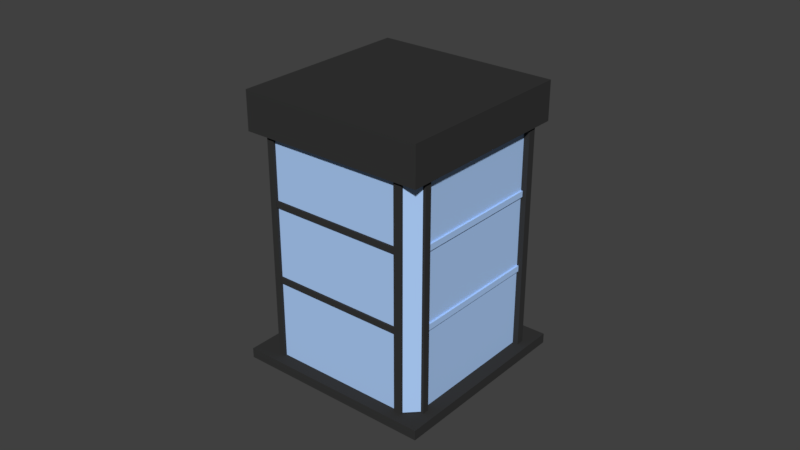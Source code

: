 # Source: elevator.blend  (saved by Blender 2.79.0; exported with 4.5.12 LTS)
import bpy
from mathutils import Matrix  # noqa: F401  (used for matrix-valued properties, if any)

bpy.ops.wm.read_factory_settings(use_empty=True)
scene = bpy.context.scene
scene.name = 'Scene'

# ---- collections
col_collection_1 = bpy.data.collections.new('Collection 1'); scene.collection.children.link(col_collection_1)

# ---- materials (node trees are filled in below, after node groups)
mat_material_053 = bpy.data.materials.new('Material.053')
mat_material_053.alpha_threshold = 0.0
mat_material_053.use_transparent_shadow = False
mat_material_053.diffuse_color = (0.4381, 0.6455, 1.0, 1.0)
mat_material_053.roughness = 0.5
mat_material_022 = bpy.data.materials.new('Material.022')
mat_material_022.alpha_threshold = 0.0
mat_material_022.use_transparent_shadow = False
mat_material_022.diffuse_color = (0.03741, 0.03741, 0.03741, 1.0)
mat_material_022.roughness = 0.5
mat_material_021 = bpy.data.materials.new('Material.021')
mat_material_021.alpha_threshold = 0.0
mat_material_021.use_transparent_shadow = False
mat_material_021.diffuse_color = (0.03741, 0.03741, 0.03741, 1.0)
mat_material_021.roughness = 0.5
mat_material_024 = bpy.data.materials.new('Material.024')
mat_material_024.alpha_threshold = 0.0
mat_material_024.use_transparent_shadow = False
mat_material_024.diffuse_color = (0.03741, 0.03741, 0.03741, 1.0)
mat_material_024.roughness = 0.5
mat_material_023 = bpy.data.materials.new('Material.023')
mat_material_023.alpha_threshold = 0.0
mat_material_023.use_transparent_shadow = False
mat_material_023.diffuse_color = (0.03741, 0.03741, 0.03741, 1.0)
mat_material_023.roughness = 0.5
mat_material_026 = bpy.data.materials.new('Material.026')
mat_material_026.alpha_threshold = 0.0
mat_material_026.use_transparent_shadow = False
mat_material_026.diffuse_color = (0.03741, 0.03741, 0.03741, 1.0)
mat_material_026.roughness = 0.5
mat_material_025 = bpy.data.materials.new('Material.025')
mat_material_025.alpha_threshold = 0.0
mat_material_025.use_transparent_shadow = False
mat_material_025.diffuse_color = (0.03741, 0.03741, 0.03741, 1.0)
mat_material_025.roughness = 0.5
mat_material_028 = bpy.data.materials.new('Material.028')
mat_material_028.alpha_threshold = 0.0
mat_material_028.use_transparent_shadow = False
mat_material_028.diffuse_color = (0.03741, 0.03741, 0.03741, 1.0)
mat_material_028.roughness = 0.5
mat_material_027 = bpy.data.materials.new('Material.027')
mat_material_027.alpha_threshold = 0.0
mat_material_027.use_transparent_shadow = False
mat_material_027.diffuse_color = (0.03741, 0.03741, 0.03741, 1.0)
mat_material_027.roughness = 0.5
mat_material_031 = bpy.data.materials.new('Material.031')
mat_material_031.alpha_threshold = 0.0
mat_material_031.use_transparent_shadow = False
mat_material_031.diffuse_color = (0.03741, 0.03741, 0.03741, 1.0)
mat_material_031.roughness = 0.5
mat_material_029 = bpy.data.materials.new('Material.029')
mat_material_029.alpha_threshold = 0.0
mat_material_029.use_transparent_shadow = False
mat_material_029.diffuse_color = (0.03741, 0.03741, 0.03741, 1.0)
mat_material_029.roughness = 0.5
mat_material_036 = bpy.data.materials.new('Material.036')
mat_material_036.alpha_threshold = 0.0
mat_material_036.use_transparent_shadow = False
mat_material_036.diffuse_color = (0.4381, 0.6455, 1.0, 1.0)
mat_material_036.roughness = 0.5
mat_material_035 = bpy.data.materials.new('Material.035')
mat_material_035.alpha_threshold = 0.0
mat_material_035.use_transparent_shadow = False
mat_material_035.diffuse_color = (0.4381, 0.6455, 1.0, 1.0)
mat_material_035.roughness = 0.5
mat_material_034 = bpy.data.materials.new('Material.034')
mat_material_034.alpha_threshold = 0.0
mat_material_034.use_transparent_shadow = False
mat_material_034.diffuse_color = (0.4381, 0.6455, 1.0, 1.0)
mat_material_034.roughness = 0.5
mat_material_042 = bpy.data.materials.new('Material.042')
mat_material_042.alpha_threshold = 0.0
mat_material_042.use_transparent_shadow = False
mat_material_042.diffuse_color = (0.4381, 0.6455, 1.0, 1.0)
mat_material_042.roughness = 0.5
mat_material_041 = bpy.data.materials.new('Material.041')
mat_material_041.alpha_threshold = 0.0
mat_material_041.use_transparent_shadow = False
mat_material_041.diffuse_color = (0.4381, 0.6455, 1.0, 1.0)
mat_material_041.roughness = 0.5
mat_material_040 = bpy.data.materials.new('Material.040')
mat_material_040.alpha_threshold = 0.0
mat_material_040.use_transparent_shadow = False
mat_material_040.diffuse_color = (0.4381, 0.6455, 1.0, 1.0)
mat_material_040.roughness = 0.5
mat_material_049 = bpy.data.materials.new('Material.049')
mat_material_049.alpha_threshold = 0.0
mat_material_049.use_transparent_shadow = False
mat_material_049.diffuse_color = (0.4381, 0.6455, 1.0, 1.0)
mat_material_049.roughness = 0.5
mat_material_048 = bpy.data.materials.new('Material.048')
mat_material_048.alpha_threshold = 0.0
mat_material_048.use_transparent_shadow = False
mat_material_048.diffuse_color = (0.4381, 0.6455, 1.0, 1.0)
mat_material_048.roughness = 0.5
mat_material_047 = bpy.data.materials.new('Material.047')
mat_material_047.alpha_threshold = 0.0
mat_material_047.use_transparent_shadow = False
mat_material_047.diffuse_color = (0.4381, 0.6455, 1.0, 1.0)
mat_material_047.roughness = 0.5
mat_material_052 = bpy.data.materials.new('Material.052')
mat_material_052.alpha_threshold = 0.0
mat_material_052.use_transparent_shadow = False
mat_material_052.diffuse_color = (0.4381, 0.6455, 1.0, 1.0)
mat_material_052.roughness = 0.5
mat_material_051 = bpy.data.materials.new('Material.051')
mat_material_051.alpha_threshold = 0.0
mat_material_051.use_transparent_shadow = False
mat_material_051.diffuse_color = (0.4381, 0.6455, 1.0, 1.0)
mat_material_051.roughness = 0.5
mat_material_050 = bpy.data.materials.new('Material.050')
mat_material_050.alpha_threshold = 0.0
mat_material_050.use_transparent_shadow = False
mat_material_050.diffuse_color = (0.4381, 0.6455, 1.0, 1.0)
mat_material_050.roughness = 0.5
mat_material_054 = bpy.data.materials.new('Material.054')
mat_material_054.alpha_threshold = 0.0
mat_material_054.use_transparent_shadow = False
mat_material_054.diffuse_color = (0.4381, 0.6455, 1.0, 1.0)
mat_material_054.roughness = 0.5
mat_material_056 = bpy.data.materials.new('Material.056')
mat_material_056.alpha_threshold = 0.0
mat_material_056.use_transparent_shadow = False
mat_material_056.diffuse_color = (0.4381, 0.6455, 1.0, 1.0)
mat_material_056.roughness = 0.5
mat_material_057 = bpy.data.materials.new('Material.057')
mat_material_057.alpha_threshold = 0.0
mat_material_057.use_transparent_shadow = False
mat_material_057.diffuse_color = (0.4381, 0.6455, 1.0, 1.0)
mat_material_057.roughness = 0.5

# ---- material node trees

# ---- world
world_world = bpy.data.worlds.new('World'); scene.world = world_world
world_world.color = (0.05088, 0.05088, 0.05088)
world_world.use_sun_shadow = False
world_world.sun_shadow_jitter_overblur = 0.0
world_world.cycles.sampling_method = 'MANUAL'

# ---- meshes
me_cube_061 = bpy.data.meshes.new('Cube.061')
me_cube_061.from_pydata([(-1.0, -1.0, -1.0), (-1.0, -1.0, 1.0), (-1.0, 1.0, -1.0), (-1.0, 1.0, 1.0), (1.0, -1.0, -1.0), (1.0, -1.0, 1.0), (1.0, 1.0, -1.0), (1.0, 1.0, 1.0), (15.1, 146.0, -1.097), (15.1, 146.0, -1.009), (0.1026, 325.4, -1.097), (0.1026, 325.4, -1.009), (0.1026, -33.39, -1.097), (0.1026, -33.39, -1.009), (-14.89, 146.0, -1.097), (-14.89, 146.0, -1.009), (14.1, 146.0, 0.9596), (14.1, 146.0, 1.299), (0.1026, 313.5, 0.9596), (0.1026, 313.5, 1.299), (0.1026, -21.48, 0.9596), (0.1026, -21.48, 1.299), (-13.9, 146.0, 0.9596), (-13.9, 146.0, 1.299), (11.74, 164.1, -1.022), (11.74, 164.1, 1.291), (11.23, 158.0, -1.022), (11.23, 158.0, 1.291), (12.35, 156.9, -1.022), (12.35, 156.9, 1.291), (11.84, 150.8, -1.022), (11.84, 150.8, 1.291), (11.79, 139.3, -1.022), (11.79, 139.3, 1.291), (11.28, 133.2, -1.022), (11.28, 133.2, 1.291), (12.39, 132.1, -1.022), (12.39, 132.1, 1.291), (11.88, 126.0, -1.022), (11.88, 126.0, 1.291), (-11.94, 163.3, -1.022), (-11.94, 163.3, 1.291), (-12.45, 157.2, -1.022), (-12.45, 157.2, 1.291), (-11.34, 156.1, -1.022), (-11.34, 156.1, 1.291), (-11.85, 150.0, -1.022), (-11.85, 150.0, 1.291), (-11.9, 138.5, -1.022), (-11.9, 138.5, 1.291), (-12.41, 132.3, -1.022), (-12.41, 132.3, 1.291), (-11.3, 131.3, -1.022), (-11.3, 131.3, 1.291), (-11.81, 125.2, -1.022), (-11.81, 125.2, 1.291), (1.747, 4.2, -1.022), (1.747, 4.2, 1.291), (1.237, 10.3, -1.022), (1.237, 10.3, 1.291), (1.146, -2.997, -1.022), (1.146, -2.997, 1.291), (0.6354, 3.104, -1.022), (0.6354, 3.104, 1.291), (-0.3284, 3.705, -1.022), (-0.3284, 3.705, 1.291), (-0.8384, 9.806, -1.022), (-0.8384, 9.806, 1.291), (-0.93, -3.492, -1.022), (-0.93, -3.492, 1.291), (-1.44, 2.609, -1.022), (-1.44, 2.609, 1.291), (1.516, 286.0, -1.022), (1.516, 286.0, 1.291), (1.006, 292.1, -1.022), (1.006, 292.1, 1.291), (0.9144, 278.8, -1.022), (0.9144, 278.8, 1.291), (0.4043, 284.9, -1.022), (0.4043, 284.9, 1.291), (-0.5595, 285.5, -1.022), (-0.5595, 285.5, 1.291), (-1.07, 291.6, -1.022), (-1.07, 291.6, 1.291), (-1.161, 278.3, -1.022), (-1.161, 278.3, 1.291), (-1.671, 284.4, -1.022), (-1.671, 284.4, 1.291), (11.79, 137.0, -0.3096), (11.79, 137.0, -0.2571), (0.7124, 4.449, -0.3096), (0.7124, 4.449, -0.2571), (12.24, 131.6, -0.3096), (12.24, 131.6, -0.2571), (1.159, -0.8982, -0.3096), (1.159, -0.8982, -0.2571), (11.79, 137.0, 0.3681), (11.79, 137.0, 0.4205), (0.7124, 4.449, 0.3681), (0.7124, 4.449, 0.4205), (12.24, 131.6, 0.3681), (12.24, 131.6, 0.4205), (1.159, -0.8982, 0.3681), (1.159, -0.8982, 0.4205), (11.67, 132.3, 0.414), (11.67, 132.3, 0.9627), (11.83, 130.4, 0.414), (11.83, 130.4, 0.9627), (1.125, 6.237, 0.414), (1.125, 6.237, 0.9627), (1.288, 4.296, 0.414), (1.288, 4.296, 0.9627), (11.67, 132.3, -0.2602), (11.67, 132.3, 0.3724), (11.83, 130.4, -0.2602), (11.83, 130.4, 0.3724), (1.125, 6.237, -0.2602), (1.125, 6.237, 0.3724), (1.288, 4.296, -0.2602), (1.288, 4.296, 0.3724), (11.67, 132.3, -1.03), (11.67, 132.3, -0.3047), (11.83, 130.4, -1.03), (11.83, 130.4, -0.3047), (1.125, 6.237, -1.03), (1.125, 6.237, -0.3047), (1.288, 4.296, -1.03), (1.288, 4.296, -0.3047), (-11.8, 132.1, -0.3096), (-11.8, 132.1, -0.2571), (-0.7172, -0.4349, -0.3096), (-0.7172, -0.4349, -0.2571), (-11.35, 137.4, -0.3096), (-11.35, 137.4, -0.2571), (-0.2702, 4.912, -0.3096), (-0.2702, 4.912, -0.2571), (-11.8, 132.1, 0.3681), (-11.8, 132.1, 0.4205), (-0.7172, -0.4349, 0.3681), (-0.7172, -0.4349, 0.4205), (-11.35, 137.4, 0.3681), (-11.35, 137.4, 0.4205), (-0.2702, 4.912, 0.3681), (-0.2702, 4.912, 0.4205), (-11.41, 130.6, 0.414), (-11.41, 130.6, 0.9627), (-11.25, 132.5, 0.414), (-11.25, 132.5, 0.9627), (-0.8667, 4.505, 0.414), (-0.8667, 4.505, 0.9627), (-0.7044, 6.446, 0.414), (-0.7044, 6.446, 0.9627), (-11.41, 130.6, -0.2602), (-11.41, 130.6, 0.3724), (-11.25, 132.5, -0.2602), (-11.25, 132.5, 0.3724), (-0.8667, 4.505, -0.2602), (-0.8667, 4.505, 0.3724), (-0.7044, 6.446, -0.2602), (-0.7044, 6.446, 0.3724), (-11.41, 130.6, -1.03), (-11.41, 130.6, -0.3047), (-11.25, 132.5, -1.03), (-11.25, 132.5, -0.3047), (-0.8667, 4.505, -1.03), (-0.8667, 4.505, -0.3047), (-0.7044, 6.446, -1.03), (-0.7044, 6.446, -0.3047), (-0.9073, 288.9, -0.3096), (-0.9073, 288.9, -0.2571), (-11.99, 156.4, -0.3096), (-11.99, 156.4, -0.2571), (-0.4603, 283.5, -0.3096), (-0.4603, 283.5, -0.2571), (-11.54, 151.0, -0.3096), (-11.54, 151.0, -0.2571), (-0.9073, 288.9, 0.3681), (-0.9073, 288.9, 0.4205), (-11.99, 156.4, 0.3681), (-11.99, 156.4, 0.4205), (-0.4603, 283.5, 0.3681), (-0.4603, 283.5, 0.4205), (-11.54, 151.0, 0.3681), (-11.54, 151.0, 0.4205), (-1.032, 284.2, 0.414), (-1.032, 284.2, 0.9627), (-0.8693, 282.3, 0.414), (-0.8693, 282.3, 0.9627), (-11.57, 158.1, 0.414), (-11.57, 158.1, 0.9627), (-11.41, 156.2, 0.414), (-11.41, 156.2, 0.9627), (-1.032, 284.2, -0.2602), (-1.032, 284.2, 0.3724), (-0.8693, 282.3, -0.2602), (-0.8693, 282.3, 0.3724), (-11.57, 158.1, -0.2602), (-11.57, 158.1, 0.3724), (-11.41, 156.2, -0.2602), (-11.41, 156.2, 0.3724), (-1.032, 284.2, -1.03), (-1.032, 284.2, -0.3047), (-0.8693, 282.3, -1.03), (-0.8693, 282.3, -0.3047), (-11.57, 158.1, -1.03), (-11.57, 158.1, -0.3047), (-11.41, 156.2, -1.03), (-11.41, 156.2, -0.3047), (1.072, 279.9, -1.03), (1.072, 279.9, -0.3047), (1.234, 281.8, -1.03), (1.234, 281.8, -0.3047), (11.61, 153.8, -1.03), (11.61, 153.8, -0.3047), (11.78, 155.7, -1.03), (11.78, 155.7, -0.3047), (1.072, 279.9, -0.2602), (1.072, 279.9, 0.3724), (1.234, 281.8, -0.2602), (1.234, 281.8, 0.3724), (11.61, 153.8, -0.2602), (11.61, 153.8, 0.3724), (11.78, 155.7, -0.2602), (11.78, 155.7, 0.3724), (1.072, 279.9, 0.414), (1.072, 279.9, 0.9627), (1.234, 281.8, 0.414), (1.234, 281.8, 0.9627), (11.61, 153.8, 0.414), (11.61, 153.8, 0.9627), (11.78, 155.7, 0.414), (11.78, 155.7, 0.9627), (0.6845, 281.4, 0.3681), (0.6845, 281.4, 0.4205), (11.76, 148.9, 0.3681), (11.76, 148.9, 0.4205), (1.132, 286.7, 0.3681), (1.132, 286.7, 0.4205), (12.21, 154.2, 0.3681), (12.21, 154.2, 0.4205), (0.6845, 281.4, -0.3096), (0.6845, 281.4, -0.2571), (11.76, 148.9, -0.3096), (11.76, 148.9, -0.2571), (1.132, 286.7, -0.3096), (1.132, 286.7, -0.2571), (12.21, 154.2, -0.3096), (12.21, 154.2, -0.2571), (11.98, 155.1, -1.021), (11.98, 155.1, 0.9792), (12.15, 155.1, -1.021), (12.15, 155.1, 0.9792), (11.98, 131.2, -1.021), (11.98, 131.2, 0.9792), (12.15, 131.2, -1.021), (12.15, 131.2, 0.9792), (-12.23, 159.3, -1.021), (-12.23, 159.3, 0.9792), (-12.06, 159.3, -1.021), (-12.06, 159.3, 0.9792), (-12.23, 135.4, -1.021), (-12.23, 135.4, 0.9792), (-12.06, 135.4, -1.021), (-12.06, 135.4, 0.9792), (-0.8384, 286.7, -1.0), (-0.8384, 286.7, 1.0), (-0.8384, 288.7, -1.0), (-0.8384, 288.7, 1.0), (1.162, 286.7, -1.0), (1.162, 286.7, 1.0), (1.162, 288.7, -1.0), (1.162, 288.7, 1.0), (-13.9, 146.0, 1.299), (-13.9, 146.0, 0.9596), (0.1026, -21.48, 0.9596), (0.1026, -21.48, 1.299)], [], [(0, 1, 3, 2), (2, 3, 7, 6), (6, 7, 5, 4), (4, 5, 1, 0), (2, 6, 4, 0), (7, 3, 1, 5), (8, 10, 11, 9), (10, 14, 15, 11), (14, 12, 13, 15), (12, 8, 9, 13), (10, 8, 12, 14), (15, 13, 9, 11), (16, 18, 19, 17), (18, 22, 23, 19), (23, 272, 275, 21), (20, 16, 17, 21), (18, 16, 20, 22), (23, 21, 17, 19), (24, 26, 27, 25), (26, 30, 31, 27), (30, 28, 29, 31), (28, 24, 25, 29), (26, 24, 28, 30), (31, 29, 25, 27), (32, 34, 35, 33), (34, 38, 39, 35), (38, 36, 37, 39), (36, 32, 33, 37), (34, 32, 36, 38), (39, 37, 33, 35), (40, 42, 43, 41), (42, 46, 47, 43), (46, 44, 45, 47), (44, 40, 41, 45), (42, 40, 44, 46), (47, 45, 41, 43), (48, 50, 51, 49), (50, 54, 55, 51), (54, 52, 53, 55), (52, 48, 49, 53), (50, 48, 52, 54), (55, 53, 49, 51), (56, 58, 59, 57), (58, 62, 63, 59), (62, 60, 61, 63), (60, 56, 57, 61), (58, 56, 60, 62), (63, 61, 57, 59), (64, 66, 67, 65), (66, 70, 71, 67), (70, 68, 69, 71), (68, 64, 65, 69), (66, 64, 68, 70), (71, 69, 65, 67), (72, 74, 75, 73), (74, 78, 79, 75), (78, 76, 77, 79), (76, 72, 73, 77), (74, 72, 76, 78), (79, 77, 73, 75), (80, 82, 83, 81), (82, 86, 87, 83), (86, 84, 85, 87), (84, 80, 81, 85), (82, 80, 84, 86), (87, 85, 81, 83), (88, 90, 91, 89), (90, 94, 95, 91), (94, 95, 93, 92), (92, 88, 89, 93), (90, 88, 92, 94), (95, 93, 89, 91), (96, 98, 99, 97), (98, 102, 103, 99), (102, 103, 101, 100), (100, 96, 97, 101), (98, 96, 100, 102), (103, 101, 97, 99), (104, 105, 107, 106), (106, 107, 111, 110), (110, 111, 109, 108), (108, 109, 105, 104), (106, 110, 108, 104), (111, 107, 105, 109), (112, 113, 115, 114), (114, 115, 119, 118), (118, 119, 117, 116), (116, 117, 113, 112), (114, 118, 116, 112), (119, 115, 113, 117), (120, 121, 123, 122), (122, 123, 127, 126), (126, 127, 125, 124), (124, 125, 121, 120), (122, 126, 124, 120), (127, 123, 121, 125), (128, 129, 131, 130), (130, 134, 135, 131), (134, 132, 133, 135), (132, 128, 129, 133), (130, 128, 132, 134), (135, 133, 129, 131), (136, 137, 139, 138), (138, 142, 143, 139), (142, 140, 141, 143), (140, 136, 137, 141), (138, 136, 140, 142), (143, 141, 137, 139), (144, 145, 147, 146), (146, 147, 151, 150), (150, 151, 149, 148), (148, 149, 145, 144), (146, 150, 148, 144), (151, 147, 145, 149), (152, 153, 155, 154), (154, 155, 159, 158), (158, 159, 157, 156), (156, 157, 153, 152), (154, 158, 156, 152), (159, 155, 153, 157), (160, 161, 163, 162), (162, 163, 167, 166), (166, 167, 165, 164), (164, 165, 161, 160), (162, 166, 164, 160), (167, 163, 161, 165), (168, 169, 171, 170), (170, 174, 175, 171), (174, 172, 173, 175), (172, 168, 169, 173), (170, 168, 172, 174), (175, 173, 169, 171), (176, 177, 179, 178), (178, 182, 183, 179), (182, 180, 181, 183), (180, 176, 177, 181), (178, 176, 180, 182), (183, 181, 177, 179), (184, 185, 187, 186), (186, 187, 191, 190), (190, 191, 189, 188), (188, 189, 185, 184), (186, 190, 188, 184), (191, 187, 185, 189), (192, 193, 195, 194), (194, 195, 199, 198), (198, 199, 197, 196), (196, 197, 193, 192), (194, 198, 196, 192), (199, 195, 193, 197), (200, 201, 203, 202), (202, 203, 207, 206), (206, 207, 205, 204), (204, 205, 201, 200), (202, 206, 204, 200), (207, 203, 201, 205), (208, 209, 211, 210), (210, 211, 215, 214), (214, 215, 213, 212), (212, 213, 209, 208), (210, 214, 212, 208), (215, 211, 209, 213), (216, 217, 219, 218), (218, 219, 223, 222), (222, 223, 221, 220), (220, 221, 217, 216), (218, 222, 220, 216), (223, 219, 217, 221), (224, 225, 227, 226), (226, 227, 231, 230), (230, 231, 229, 228), (228, 229, 225, 224), (226, 230, 228, 224), (231, 227, 225, 229), (232, 234, 235, 233), (234, 238, 239, 235), (238, 239, 237, 236), (236, 232, 233, 237), (234, 232, 236, 238), (239, 237, 233, 235), (240, 242, 243, 241), (242, 246, 247, 243), (246, 247, 245, 244), (244, 240, 241, 245), (242, 240, 244, 246), (247, 245, 241, 243), (248, 249, 251, 250), (250, 251, 255, 254), (254, 255, 253, 252), (252, 253, 249, 248), (250, 254, 252, 248), (255, 251, 249, 253), (256, 257, 259, 258), (258, 259, 263, 262), (262, 263, 261, 260), (260, 261, 257, 256), (258, 262, 260, 256), (263, 259, 257, 261), (264, 265, 267, 266), (266, 267, 271, 270), (270, 271, 269, 268), (268, 269, 265, 264), (266, 270, 268, 264), (271, 267, 265, 269), (273, 274, 275, 272), (22, 273, 272, 23), (21, 275, 274, 20), (20, 274, 273, 22)])
me_cube_061.polygons.foreach_set('material_index', [0, 0, 0, 0, 0, 0, 1, 1, 1, 1, 1, 1, 2, 2, 2, 2, 2, 2, 3, 3, 3, 3, 3, 3, 4, 4, 4, 4, 4, 4, 5, 5, 5, 5, 5, 5, 6, 6, 6, 6, 6, 6, 7, 7, 7, 7, 7, 7, 8, 8, 8, 8, 8, 8, 9, 9, 9, 9, 9, 9, 10, 10, 10, 10, 10, 10, 9, 9, 9, 9, 9, 9, 9, 9, 9, 9, 9, 9, 11, 11, 11, 11, 11, 11, 12, 12, 12, 12, 12, 12, 13, 13, 13, 13, 13, 13, 13, 13, 13, 13, 13, 13, 13, 13, 13, 13, 13, 13, 14, 14, 14, 14, 14, 14, 15, 15, 15, 15, 15, 15, 16, 16, 16, 16, 16, 16, 16, 16, 16, 16, 16, 16, 16, 16, 16, 16, 16, 16, 17, 17, 17, 17, 17, 17, 18, 18, 18, 18, 18, 18, 19, 19, 19, 19, 19, 19, 20, 20, 20, 20, 20, 20, 21, 21, 21, 21, 21, 21, 22, 22, 22, 22, 22, 22, 22, 22, 22, 22, 22, 22, 22, 22, 22, 22, 22, 22, 23, 23, 23, 23, 23, 23, 24, 24, 24, 24, 24, 24, 25, 25, 25, 25, 25, 25, 2, 2, 2, 2])
_uv = me_cube_061.uv_layers.new(name='UVMap')
_uv.uv.foreach_set('vector', [0.0, 0.0, 0.0, 0.0, 0.0, 0.0, 0.0, 0.0, 0.0, 0.0, 0.0, 0.0, 0.0, 0.0, 0.0, 0.0, 0.0, 0.0, 0.0, 0.0, 0.0, 0.0, 0.0, 0.0, 0.0, 0.0, 0.0, 0.0, 0.0, 0.0, 0.0, 0.0, 0.0, 0.0, 0.0, 0.0, 0.0, 0.0, 0.0, 0.0, 0.0, 0.0, 0.0, 0.0, 0.0, 0.0, 0.0, 0.0, 0.6667, 0.3333, 0.6667, 0.0, 0.3333, 3.974e-08, 0.3333, 0.3333, 0.3333, 0.6667, 0.3333, 0.3333, 0.0, 0.3333, 3.974e-08, 0.6667, 0.3333, 0.3333, 0.3333, 0.0, 0.0, 8.941e-08, 1.291e-07, 0.3333, 0.3333, 0.6667, 0.6667, 0.6667, 0.6667, 0.3333, 0.3333, 0.3333, 1.0, 0.3333, 1.0, 0.0, 0.6667, 2.98e-08, 0.6667, 0.3333, 0.3333, 0.6667, 0.0, 0.6667, 4.967e-08, 1.0, 0.3333, 1.0, 1.311e-07, 1.0, 0.2, 1.0, 0.2, 0.0, 0.0, 0.0, 0.4, 1.0, 0.6, 1.0, 0.6, 0.0, 0.4, 5.776e-08, 1.0, 0.0, 1.0, 0.0, 0.8, 3.61e-08, 0.8, 3.61e-08, 0.2, 1.0, 0.4, 1.0, 0.4, 0.0, 0.2, 0.0, 1.0, 0.4845, 1.0, 0.2423, 0.8, 0.2423, 0.8, 0.4845, 1.0, 0.0, 0.8, 3.61e-08, 0.8, 0.2423, 1.0, 0.2423, 5.215e-08, 0.6667, 0.25, 0.6667, 0.25, 0.3333, 0.0, 0.3333, 7.451e-08, 0.3333, 0.25, 0.3333, 0.25, 0.0, 0.0, 1.026e-07, 0.25, 0.3333, 0.5, 0.3333, 0.5, 0.0, 0.25, 1.026e-07, 0.25, 0.6667, 0.5, 0.6667, 0.5, 0.3333, 0.25, 0.3333, 1.0, 0.8603, 1.0, 0.5735, 0.75, 0.5735, 0.75, 0.8603, 1.0, 0.2868, 0.75, 0.2868, 0.75, 0.5735, 1.0, 0.5735, 0.5, 0.3333, 0.75, 0.3333, 0.75, 0.0, 0.5, 5.128e-08, 0.25, 0.6667, 0.0, 0.6667, 0.0, 1.0, 0.25, 1.0, 0.75, 0.3333, 0.5, 0.3333, 0.5, 0.6667, 0.75, 0.6667, 0.25, 1.0, 0.5, 1.0, 0.5, 0.6667, 0.25, 0.6667, 1.0, 0.2868, 1.0, 0.0, 0.75, 6.837e-08, 0.75, 0.2868, 0.75, 0.9534, 0.75, 0.6667, 0.5, 0.6667, 0.5, 0.9534, 5.215e-08, 0.6667, 0.25, 0.6667, 0.25, 0.3333, 0.0, 0.3333, 7.451e-08, 0.3333, 0.25, 0.3333, 0.25, 0.0, 0.0, 1.026e-07, 0.25, 0.3333, 0.5, 0.3333, 0.5, 0.0, 0.25, 1.026e-07, 0.25, 0.6667, 0.5, 0.6667, 0.5, 0.3333, 0.25, 0.3333, 1.0, 0.8603, 1.0, 0.5735, 0.75, 0.5735, 0.75, 0.8603, 1.0, 0.2868, 0.75, 0.2868, 0.75, 0.5735, 1.0, 0.5735, 0.5, 0.3333, 0.75, 0.3333, 0.75, 0.0, 0.5, 5.128e-08, 0.25, 0.6667, 0.0, 0.6667, 0.0, 1.0, 0.25, 1.0, 0.75, 0.3333, 0.5, 0.3333, 0.5, 0.6667, 0.75, 0.6667, 0.25, 1.0, 0.5, 1.0, 0.5, 0.6667, 0.25, 0.6667, 1.0, 0.2868, 1.0, 0.0, 0.75, 6.837e-08, 0.75, 0.2868, 0.75, 0.9534, 0.75, 0.6667, 0.5, 0.6667, 0.5, 0.9534, 5.215e-08, 0.6667, 0.25, 0.6667, 0.25, 0.3333, 0.0, 0.3333, 7.451e-08, 0.3333, 0.25, 0.3333, 0.25, 0.0, 0.0, 1.026e-07, 0.25, 0.3333, 0.5, 0.3333, 0.5, 0.0, 0.25, 1.026e-07, 0.25, 0.6667, 0.5, 0.6667, 0.5, 0.3333, 0.25, 0.3333, 1.0, 0.8603, 1.0, 0.5735, 0.75, 0.5735, 0.75, 0.8603, 1.0, 0.2868, 0.75, 0.2868, 0.75, 0.5735, 1.0, 0.5735, 0.5, 0.3333, 0.75, 0.3333, 0.75, 0.0, 0.5, 5.128e-08, 0.25, 0.6667, 0.0, 0.6667, 0.0, 1.0, 0.25, 1.0, 0.75, 0.3333, 0.5, 0.3333, 0.5, 0.6667, 0.75, 0.6667, 0.25, 1.0, 0.5, 1.0, 0.5, 0.6667, 0.25, 0.6667, 1.0, 0.2868, 1.0, 0.0, 0.75, 6.837e-08, 0.75, 0.2868, 0.75, 0.9534, 0.75, 0.6667, 0.5, 0.6667, 0.5, 0.9534, 5.215e-08, 0.6667, 0.25, 0.6667, 0.25, 0.3333, 0.0, 0.3333, 7.451e-08, 0.3333, 0.25, 0.3333, 0.25, 0.0, 0.0, 1.026e-07, 0.25, 0.3333, 0.5, 0.3333, 0.5, 0.0, 0.25, 1.026e-07, 0.25, 0.6667, 0.5, 0.6667, 0.5, 0.3333, 0.25, 0.3333, 1.0, 0.8603, 1.0, 0.5735, 0.75, 0.5735, 0.75, 0.8603, 1.0, 0.2868, 0.75, 0.2868, 0.75, 0.5735, 1.0, 0.5735, 0.5, 0.3333, 0.75, 0.3333, 0.75, 0.0, 0.5, 5.128e-08, 0.25, 0.6667, 0.0, 0.6667, 0.0, 1.0, 0.25, 1.0, 0.75, 0.3333, 0.5, 0.3333, 0.5, 0.6667, 0.75, 0.6667, 0.25, 1.0, 0.5, 1.0, 0.5, 0.6667, 0.25, 0.6667, 1.0, 0.2868, 1.0, 0.0, 0.75, 6.837e-08, 0.75, 0.2868, 0.75, 0.9534, 0.75, 0.6667, 0.5, 0.6667, 0.5, 0.9534, 4.048e-08, 1.0, 0.3208, 1.0, 0.3208, 0.5, 0.0, 0.5, 0.3396, 0.5, 0.3396, 0.0, 0.0, 1.043e-07, 6.072e-08, 0.5, 0.6417, 0.5, 0.6417, 1.0, 0.3208, 1.0, 0.3208, 0.5, 0.3396, 0.5, 0.6792, 0.5, 0.6792, 0.0, 0.3396, 5.96e-08, 0.6417, 1.0, 0.9625, 1.0, 0.9625, 0.5, 0.6417, 0.5, 0.6792, 0.5, 1.0, 0.5, 1.0, 0.0, 0.6792, 0.0, 4.048e-08, 1.0, 0.3208, 1.0, 0.3208, 0.5, 0.0, 0.5, 0.3396, 0.5, 0.3396, 0.0, 0.0, 1.043e-07, 6.072e-08, 0.5, 0.6417, 0.5, 0.6417, 1.0, 0.3208, 1.0, 0.3208, 0.5, 0.3396, 0.5, 0.6792, 0.5, 0.6792, 0.0, 0.3396, 5.96e-08, 0.6417, 1.0, 0.9625, 1.0, 0.9625, 0.5, 0.6417, 0.5, 0.6792, 0.5, 1.0, 0.5, 1.0, 0.0, 0.6792, 0.0, 0.0, 0.0, 0.0, 0.0, 0.0, 0.0, 0.0, 0.0, 0.0, 0.0, 0.0, 0.0, 0.0, 0.0, 0.0, 0.0, 0.0, 0.0, 0.0, 0.0, 0.0, 0.0, 0.0, 0.0, 0.0, 0.0, 0.0, 0.0, 0.0, 0.0, 0.0, 0.0, 0.0, 0.0, 0.0, 0.0, 0.0, 0.0, 0.0, 0.0, 0.0, 0.0, 0.0, 0.0, 0.0, 0.0, 0.0, 0.0, 0.0, 0.0, 0.0, 0.0, 0.0, 0.0, 0.0, 0.0, 0.0, 0.0, 0.0, 0.0, 0.0, 0.0, 0.0, 0.0, 0.0, 0.0, 0.0, 0.0, 0.0, 0.0, 0.0, 0.0, 0.0, 0.0, 0.0, 0.0, 0.0, 0.0, 0.0, 0.0, 0.0, 0.0, 0.0, 0.0, 0.0, 0.0, 0.0, 0.0, 0.0, 0.0, 0.0, 0.0, 0.0, 0.0, 0.0, 0.0, 0.0, 0.0, 0.0, 0.0, 0.0, 0.0, 0.0, 0.0, 0.0, 0.0, 0.0, 0.0, 0.0, 0.0, 0.0, 0.0, 0.0, 0.0, 0.0, 0.0, 0.0, 0.0, 0.0, 0.0, 0.0, 0.0, 0.0, 0.0, 0.0, 0.0, 0.0, 0.0, 0.0, 0.0, 0.0, 0.0, 0.0, 0.0, 0.0, 0.0, 0.0, 0.0, 0.0, 0.0, 0.0, 0.0, 0.0, 0.0, 4.048e-08, 1.0, 0.0, 0.5, 0.3208, 0.5, 0.3208, 1.0, 0.3396, 0.5, 0.3396, 0.0, 0.0, 1.043e-07, 6.072e-08, 0.5, 0.6417, 0.5, 0.3208, 0.5, 0.3208, 1.0, 0.6417, 1.0, 0.3396, 0.5, 0.6792, 0.5, 0.6792, 0.0, 0.3396, 5.96e-08, 0.6417, 1.0, 0.9625, 1.0, 0.9625, 0.5, 0.6417, 0.5, 0.6792, 0.5, 1.0, 0.5, 1.0, 0.0, 0.6792, 0.0, 4.048e-08, 1.0, 0.0, 0.5, 0.3208, 0.5, 0.3208, 1.0, 0.3396, 0.5, 0.3396, 0.0, 0.0, 1.043e-07, 6.072e-08, 0.5, 0.6417, 0.5, 0.3208, 0.5, 0.3208, 1.0, 0.6417, 1.0, 0.3396, 0.5, 0.6792, 0.5, 0.6792, 0.0, 0.3396, 5.96e-08, 0.6417, 1.0, 0.9625, 1.0, 0.9625, 0.5, 0.6417, 0.5, 0.6792, 0.5, 1.0, 0.5, 1.0, 0.0, 0.6792, 0.0, 0.0, 0.0, 0.0, 0.0, 0.0, 0.0, 0.0, 0.0, 0.0, 0.0, 0.0, 0.0, 0.0, 0.0, 0.0, 0.0, 0.0, 0.0, 0.0, 0.0, 0.0, 0.0, 0.0, 0.0, 0.0, 0.0, 0.0, 0.0, 0.0, 0.0, 0.0, 0.0, 0.0, 0.0, 0.0, 0.0, 0.0, 0.0, 0.0, 0.0, 0.0, 0.0, 0.0, 0.0, 0.0, 0.0, 0.0, 0.0, 0.0, 0.0, 0.0, 0.0, 0.0, 0.0, 0.0, 0.0, 0.0, 0.0, 0.0, 0.0, 0.0, 0.0, 0.0, 0.0, 0.0, 0.0, 0.0, 0.0, 0.0, 0.0, 0.0, 0.0, 0.0, 0.0, 0.0, 0.0, 0.0, 0.0, 0.0, 0.0, 0.0, 0.0, 0.0, 0.0, 0.0, 0.0, 0.0, 0.0, 0.0, 0.0, 0.0, 0.0, 0.0, 0.0, 0.0, 0.0, 0.0, 0.0, 0.0, 0.0, 0.0, 0.0, 0.0, 0.0, 0.0, 0.0, 0.0, 0.0, 0.0, 0.0, 0.0, 0.0, 0.0, 0.0, 0.0, 0.0, 0.0, 0.0, 0.0, 0.0, 0.0, 0.0, 0.0, 0.0, 0.0, 0.0, 0.0, 0.0, 0.0, 0.0, 0.0, 0.0, 0.0, 0.0, 0.0, 0.0, 0.0, 0.0, 0.0, 0.0, 0.0, 0.0, 0.0, 0.0, 4.048e-08, 1.0, 0.0, 0.5, 0.3208, 0.5, 0.3208, 1.0, 0.3396, 0.5, 0.3396, 0.0, 0.0, 1.043e-07, 6.072e-08, 0.5, 0.6417, 0.5, 0.3208, 0.5, 0.3208, 1.0, 0.6417, 1.0, 0.3396, 0.5, 0.6792, 0.5, 0.6792, 0.0, 0.3396, 5.96e-08, 0.6417, 1.0, 0.9625, 1.0, 0.9625, 0.5, 0.6417, 0.5, 0.6792, 0.5, 1.0, 0.5, 1.0, 0.0, 0.6792, 0.0, 4.048e-08, 1.0, 0.0, 0.5, 0.3208, 0.5, 0.3208, 1.0, 0.3396, 0.5, 0.3396, 0.0, 0.0, 1.043e-07, 6.072e-08, 0.5, 0.6417, 0.5, 0.3208, 0.5, 0.3208, 1.0, 0.6417, 1.0, 0.3396, 0.5, 0.6792, 0.5, 0.6792, 0.0, 0.3396, 5.96e-08, 0.6417, 1.0, 0.9625, 1.0, 0.9625, 0.5, 0.6417, 0.5, 0.6792, 0.5, 1.0, 0.5, 1.0, 0.0, 0.6792, 0.0, 0.0, 0.0, 0.0, 0.0, 0.0, 0.0, 0.0, 0.0, 0.0, 0.0, 0.0, 0.0, 0.0, 0.0, 0.0, 0.0, 0.0, 0.0, 0.0, 0.0, 0.0, 0.0, 0.0, 0.0, 0.0, 0.0, 0.0, 0.0, 0.0, 0.0, 0.0, 0.0, 0.0, 0.0, 0.0, 0.0, 0.0, 0.0, 0.0, 0.0, 0.0, 0.0, 0.0, 0.0, 0.0, 0.0, 0.0, 0.0, 0.0, 0.0, 0.0, 0.0, 0.0, 0.0, 0.0, 0.0, 0.0, 0.0, 0.0, 0.0, 0.0, 0.0, 0.0, 0.0, 0.0, 0.0, 0.0, 0.0, 0.0, 0.0, 0.0, 0.0, 0.0, 0.0, 0.0, 0.0, 0.0, 0.0, 0.0, 0.0, 0.0, 0.0, 0.0, 0.0, 0.0, 0.0, 0.0, 0.0, 0.0, 0.0, 0.0, 0.0, 0.0, 0.0, 0.0, 0.0, 0.0, 0.0, 0.0, 0.0, 0.0, 0.0, 0.0, 0.0, 0.0, 0.0, 0.0, 0.0, 0.0, 0.0, 0.0, 0.0, 0.0, 0.0, 0.0, 0.0, 0.0, 0.0, 0.0, 0.0, 0.0, 0.0, 0.0, 0.0, 0.0, 0.0, 0.0, 0.0, 0.0, 0.0, 0.0, 0.0, 0.0, 0.0, 0.0, 0.0, 0.0, 0.0, 0.0, 0.0, 0.0, 0.0, 0.0, 0.0, 0.0, 0.0, 0.0, 0.0, 0.0, 0.0, 0.0, 0.0, 0.0, 0.0, 0.0, 0.0, 0.0, 0.0, 0.0, 0.0, 0.0, 0.0, 0.0, 0.0, 0.0, 0.0, 0.0, 0.0, 0.0, 0.0, 0.0, 0.0, 0.0, 0.0, 0.0, 0.0, 0.0, 0.0, 0.0, 0.0, 0.0, 0.0, 0.0, 0.0, 0.0, 0.0, 0.0, 0.0, 0.0, 0.0, 0.0, 0.0, 0.0, 0.0, 0.0, 0.0, 0.0, 0.0, 0.0, 0.0, 0.0, 0.0, 0.0, 0.0, 0.0, 0.0, 0.0, 0.0, 0.0, 0.0, 0.0, 0.0, 0.0, 0.0, 0.0, 0.0, 0.0, 0.0, 0.0, 0.0, 0.0, 0.0, 0.0, 0.0, 0.0, 0.0, 0.0, 0.0, 0.0, 0.0, 0.0, 0.0, 0.0, 0.0, 0.0, 0.0, 0.0, 0.0, 0.0, 0.0, 0.0, 0.0, 0.0, 0.0, 0.0, 0.0, 0.0, 0.0, 0.0, 0.0, 0.0, 0.0, 0.0, 0.0, 0.0, 0.0, 0.0, 0.0, 0.0, 0.0, 0.0, 0.0, 0.0, 0.0, 0.0, 0.0, 0.0, 0.0, 0.0, 0.0, 0.0, 0.0, 0.0, 0.0, 0.0, 0.0, 0.0, 0.0, 0.0, 0.0, 0.0, 0.0, 0.0, 0.0, 0.0, 0.0, 0.0, 0.0, 4.048e-08, 1.0, 0.3208, 1.0, 0.3208, 0.5, 0.0, 0.5, 0.3396, 0.5, 0.3396, 0.0, 0.0, 1.043e-07, 6.072e-08, 0.5, 0.6417, 0.5, 0.6417, 1.0, 0.3208, 1.0, 0.3208, 0.5, 0.3396, 0.5, 0.6792, 0.5, 0.6792, 0.0, 0.3396, 5.96e-08, 0.6417, 1.0, 0.9625, 1.0, 0.9625, 0.5, 0.6417, 0.5, 0.6792, 0.5, 1.0, 0.5, 1.0, 0.0, 0.6792, 0.0, 4.048e-08, 1.0, 0.3208, 1.0, 0.3208, 0.5, 0.0, 0.5, 0.3396, 0.5, 0.3396, 0.0, 0.0, 1.043e-07, 6.072e-08, 0.5, 0.6417, 0.5, 0.6417, 1.0, 0.3208, 1.0, 0.3208, 0.5, 0.3396, 0.5, 0.6792, 0.5, 0.6792, 0.0, 0.3396, 5.96e-08, 0.6417, 1.0, 0.9625, 1.0, 0.9625, 0.5, 0.6417, 0.5, 0.6792, 0.5, 1.0, 0.5, 1.0, 0.0, 0.6792, 0.0, 0.0, 0.0, 0.0, 0.0, 0.0, 0.0, 0.0, 0.0, 0.0, 0.0, 0.0, 0.0, 0.0, 0.0, 0.0, 0.0, 0.0, 0.0, 0.0, 0.0, 0.0, 0.0, 0.0, 0.0, 0.0, 0.0, 0.0, 0.0, 0.0, 0.0, 0.0, 0.0, 0.0, 0.0, 0.0, 0.0, 0.0, 0.0, 0.0, 0.0, 0.0, 0.0, 0.0, 0.0, 0.0, 0.0, 0.0, 0.0, 0.0, 0.0, 0.0, 0.0, 0.0, 0.0, 0.0, 0.0, 0.0, 0.0, 0.0, 0.0, 0.0, 0.0, 0.0, 0.0, 0.0, 0.0, 0.0, 0.0, 0.0, 0.0, 0.0, 0.0, 0.0, 0.0, 0.0, 0.0, 0.0, 0.0, 0.0, 0.0, 0.0, 0.0, 0.0, 0.0, 0.0, 0.0, 0.0, 0.0, 0.0, 0.0, 0.0, 0.0, 0.0, 0.0, 0.0, 0.0, 0.0, 0.0, 0.0, 0.0, 0.0, 0.0, 0.0, 0.0, 0.0, 0.0, 0.0, 0.0, 0.0, 0.0, 0.0, 0.0, 0.0, 0.0, 0.0, 0.0, 0.0, 0.0, 0.0, 0.0, 0.0, 0.0, 0.0, 0.0, 0.0, 0.0, 0.0, 0.0, 0.0, 0.0, 0.0, 0.0, 0.0, 0.0, 0.0, 0.0, 0.0, 0.0, 0.0, 0.0, 0.0, 0.0, 0.0, 0.0, 0.8, 0.0, 0.6, 0.0, 0.6, 1.0, 0.8, 1.0, 0.6, 1.0, 0.6, 1.0, 0.6, 0.0, 0.6, 0.0, 0.2, 0.0, 0.2, 0.0, 0.2, 1.0, 0.2, 1.0, 0.8, 0.2423, 0.8, 0.2423, 0.8, 0.4845, 0.8, 0.4845])
me_cube_061.materials.append(mat_material_053)
me_cube_061.materials.append(mat_material_022)
me_cube_061.materials.append(mat_material_021)
me_cube_061.materials.append(mat_material_024)
me_cube_061.materials.append(mat_material_023)
me_cube_061.materials.append(mat_material_026)
me_cube_061.materials.append(mat_material_025)
me_cube_061.materials.append(mat_material_028)
me_cube_061.materials.append(mat_material_027)
me_cube_061.materials.append(mat_material_031)
me_cube_061.materials.append(mat_material_029)
me_cube_061.materials.append(mat_material_036)
me_cube_061.materials.append(mat_material_035)
me_cube_061.materials.append(mat_material_034)
me_cube_061.materials.append(mat_material_042)
me_cube_061.materials.append(mat_material_041)
me_cube_061.materials.append(mat_material_040)
me_cube_061.materials.append(mat_material_049)
me_cube_061.materials.append(mat_material_048)
me_cube_061.materials.append(mat_material_047)
me_cube_061.materials.append(mat_material_052)
me_cube_061.materials.append(mat_material_051)
me_cube_061.materials.append(mat_material_050)
me_cube_061.materials.append(mat_material_054)
me_cube_061.materials.append(mat_material_056)
me_cube_061.materials.append(mat_material_057)
me_cube_061.use_remesh_preserve_volume = False
me_cube_061.use_remesh_preserve_attributes = False
me_cube_061.use_mirror_vertex_groups = False
me_cube_061.update()

# ---- objects
ob_cube_097 = bpy.data.objects.new('Cube.097', me_cube_061)

# ---- transforms, parenting, visibility, modifiers, constraints
ob_cube_097.location = (6.249, -4.787, 7.351)
ob_cube_097.rotation_euler = (0.0, -0.0, -2.356)
ob_cube_097.scale = (0.5485, -0.04585, 6.612)
ob_cube_097.lineart.crease_threshold = 0.0

# ---- collection membership
col_collection_1.objects.link(ob_cube_097)

# ---- scene / render settings (as saved in the file)
scene.frame_start = 1; scene.frame_end = 250; scene.frame_set(1)
scene.render.engine = 'BLENDER_EEVEE_NEXT'
scene.render.resolution_percentage = 50
scene.render.dither_intensity = 0.0
scene.cycles.use_denoising = False
scene.cycles.samples = 128
scene.cycles.sampling_pattern = 'TABULATED_SOBOL'
scene.cycles.use_adaptive_sampling = False
scene.cycles.use_light_tree = False
scene.cycles.blur_glossy = 0.0
scene.cycles.sample_clamp_indirect = 0.0
scene.view_settings.view_transform = 'Standard'
bpy.context.view_layer.update()

# ---- added for rendering (the .blend has no active camera and no usable light): camera, sun
cam_auto = bpy.data.cameras.new('AutoCamera')
cam_auto.lens = 50.0
cam_auto.sensor_width = 36.0
cam_auto.clip_end = 1000.0
ob_auto_camera = bpy.data.objects.new('AutoCamera', cam_auto)
scene.collection.objects.link(ob_auto_camera)
ob_auto_camera.location = (35.2614, -40.6363, 35.0473)
ob_auto_camera.rotation_euler = (1.09748, -7.21219e-08, 0.694738)
scene.camera = ob_auto_camera
light_auto_sun = bpy.data.lights.new('AutoSun', 'SUN')
light_auto_sun.energy = 3.0
light_auto_sun.angle = 0.0523599
ob_auto_sun = bpy.data.objects.new('AutoSun', light_auto_sun)
scene.collection.objects.link(ob_auto_sun)
ob_auto_sun.rotation_euler = (0.872665, 0.174533, 0.523599)
bpy.context.view_layer.update()
